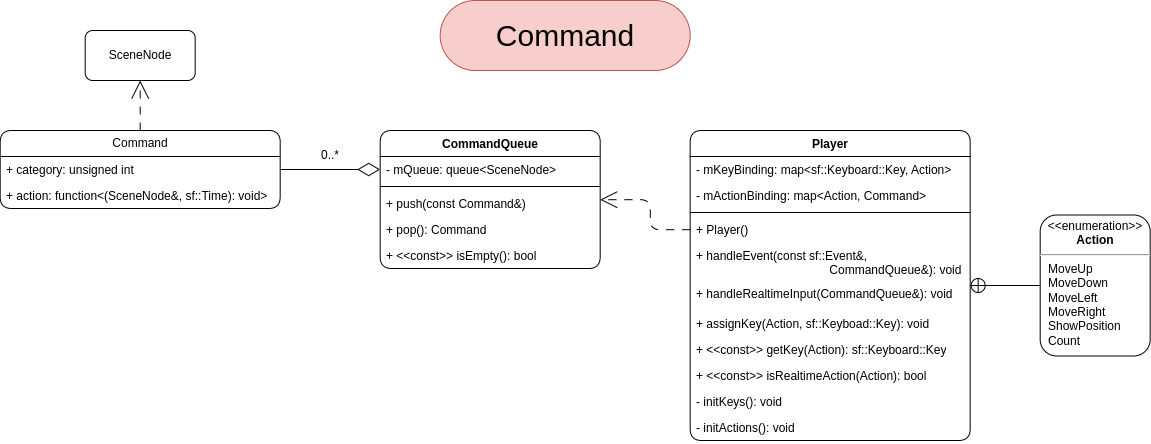

The diagram above was exported from draw.io. Its source (the exported page's mxGraphModel, read from the mxfile embedded in the PNG):
<mxGraphModel dx="5900" dy="6652" grid="1" gridSize="10" guides="1" tooltips="1" connect="1" arrows="1" fold="1" page="1" pageScale="1" pageWidth="850" pageHeight="1100" math="0" shadow="0">
  <root>
    <mxCell id="0" />
    <mxCell id="1" parent="0" />
    <mxCell id="2" value="Command" style="text;html=1;strokeColor=#b85450;fillColor=#f8cecc;align=center;verticalAlign=middle;whiteSpace=wrap;rounded=1;fontSize=30;fontFamily=Helvetica;arcSize=50;" vertex="1" parent="1">
      <mxGeometry x="1254.68" y="220" width="250" height="70" as="geometry" />
    </mxCell>
    <mxCell id="3" style="edgeStyle=orthogonalEdgeStyle;rounded=1;orthogonalLoop=1;jettySize=auto;html=1;exitX=0.5;exitY=0;exitDx=0;exitDy=0;entryX=0.5;entryY=1;entryDx=0;entryDy=0;dashed=1;dashPattern=8 8;endArrow=open;endFill=0;curved=0;endSize=16;" edge="1" source="4" target="7" parent="1">
      <mxGeometry relative="1" as="geometry" />
    </mxCell>
    <mxCell id="4" value="Command" style="swimlane;fontStyle=0;childLayout=stackLayout;horizontal=1;startSize=26;fillColor=none;horizontalStack=0;resizeParent=1;resizeParentMax=0;resizeLast=0;collapsible=1;marginBottom=0;whiteSpace=wrap;html=1;rounded=1;" vertex="1" parent="1">
      <mxGeometry x="814.6800000000001" y="350" width="280" height="78" as="geometry" />
    </mxCell>
    <mxCell id="5" value="+ category: unsigned int" style="text;strokeColor=none;fillColor=none;align=left;verticalAlign=top;spacingLeft=4;spacingRight=4;overflow=hidden;rotatable=0;points=[[0,0.5],[1,0.5]];portConstraint=eastwest;whiteSpace=wrap;html=1;" vertex="1" parent="4">
      <mxGeometry y="26" width="280" height="26" as="geometry" />
    </mxCell>
    <mxCell id="6" value="+ action: function&amp;lt;(SceneNode&amp;amp;, sf::Time): void&amp;gt;" style="text;strokeColor=none;fillColor=none;align=left;verticalAlign=top;spacingLeft=4;spacingRight=4;overflow=hidden;rotatable=0;points=[[0,0.5],[1,0.5]];portConstraint=eastwest;whiteSpace=wrap;html=1;" vertex="1" parent="4">
      <mxGeometry y="52" width="280" height="26" as="geometry" />
    </mxCell>
    <mxCell id="7" value="SceneNode" style="html=1;whiteSpace=wrap;rounded=1;" vertex="1" parent="1">
      <mxGeometry x="899.6800000000001" y="250" width="110" height="50" as="geometry" />
    </mxCell>
    <mxCell id="8" value="CommandQueue" style="swimlane;fontStyle=1;align=center;verticalAlign=top;childLayout=stackLayout;horizontal=1;startSize=26;horizontalStack=0;resizeParent=1;resizeParentMax=0;resizeLast=0;collapsible=1;marginBottom=0;whiteSpace=wrap;html=1;rounded=1;" vertex="1" parent="1">
      <mxGeometry x="1194.68" y="350" width="220" height="138" as="geometry" />
    </mxCell>
    <mxCell id="9" value="- mQueue: queue&amp;lt;SceneNode&amp;gt;" style="text;strokeColor=none;fillColor=none;align=left;verticalAlign=top;spacingLeft=4;spacingRight=4;overflow=hidden;rotatable=0;points=[[0,0.5],[1,0.5]];portConstraint=eastwest;whiteSpace=wrap;html=1;" vertex="1" parent="8">
      <mxGeometry y="26" width="220" height="26" as="geometry" />
    </mxCell>
    <mxCell id="10" value="" style="line;strokeWidth=1;fillColor=none;align=left;verticalAlign=middle;spacingTop=-1;spacingLeft=3;spacingRight=3;rotatable=0;labelPosition=right;points=[];portConstraint=eastwest;strokeColor=inherit;" vertex="1" parent="8">
      <mxGeometry y="52" width="220" height="8" as="geometry" />
    </mxCell>
    <mxCell id="11" value="+ push(const Command&amp;amp;)" style="text;strokeColor=none;fillColor=none;align=left;verticalAlign=top;spacingLeft=4;spacingRight=4;overflow=hidden;rotatable=0;points=[[0,0.5],[1,0.5]];portConstraint=eastwest;whiteSpace=wrap;html=1;" vertex="1" parent="8">
      <mxGeometry y="60" width="220" height="26" as="geometry" />
    </mxCell>
    <mxCell id="12" value="+ pop(): Command" style="text;strokeColor=none;fillColor=none;align=left;verticalAlign=top;spacingLeft=4;spacingRight=4;overflow=hidden;rotatable=0;points=[[0,0.5],[1,0.5]];portConstraint=eastwest;whiteSpace=wrap;html=1;" vertex="1" parent="8">
      <mxGeometry y="86" width="220" height="26" as="geometry" />
    </mxCell>
    <mxCell id="13" value="+ &amp;lt;&amp;lt;const&amp;gt;&amp;gt; isEmpty(): bool" style="text;strokeColor=none;fillColor=none;align=left;verticalAlign=top;spacingLeft=4;spacingRight=4;overflow=hidden;rotatable=0;points=[[0,0.5],[1,0.5]];portConstraint=eastwest;whiteSpace=wrap;html=1;" vertex="1" parent="8">
      <mxGeometry y="112" width="220" height="26" as="geometry" />
    </mxCell>
    <mxCell id="14" value="" style="endArrow=diamondThin;endFill=0;endSize=20;html=1;rounded=1;curved=0;entryX=0;entryY=0.5;entryDx=0;entryDy=0;" edge="1" source="4" target="9" parent="1">
      <mxGeometry width="160" relative="1" as="geometry">
        <mxPoint x="1104.68" y="380" as="sourcePoint" />
        <mxPoint x="1264.68" y="380" as="targetPoint" />
      </mxGeometry>
    </mxCell>
    <mxCell id="15" value="0..*" style="text;html=1;strokeColor=none;fillColor=none;align=center;verticalAlign=middle;whiteSpace=wrap;rounded=0;" vertex="1" parent="1">
      <mxGeometry x="1114.68" y="360" width="60" height="30" as="geometry" />
    </mxCell>
    <mxCell id="16" value="Player" style="swimlane;fontStyle=1;align=center;verticalAlign=top;childLayout=stackLayout;horizontal=1;startSize=26;horizontalStack=0;resizeParent=1;resizeParentMax=0;resizeLast=0;collapsible=1;marginBottom=0;whiteSpace=wrap;html=1;rounded=1;" vertex="1" parent="1">
      <mxGeometry x="1504.68" y="350" width="280" height="310" as="geometry" />
    </mxCell>
    <mxCell id="17" value="- mKeyBinding: map&amp;lt;sf::Keyboard::Key, Action&amp;gt;" style="text;strokeColor=none;fillColor=none;align=left;verticalAlign=top;spacingLeft=4;spacingRight=4;overflow=hidden;rotatable=0;points=[[0,0.5],[1,0.5]];portConstraint=eastwest;whiteSpace=wrap;html=1;" vertex="1" parent="16">
      <mxGeometry y="26" width="280" height="26" as="geometry" />
    </mxCell>
    <mxCell id="18" value="- mActionBinding: map&amp;lt;Action, Command&amp;gt;" style="text;strokeColor=none;fillColor=none;align=left;verticalAlign=top;spacingLeft=4;spacingRight=4;overflow=hidden;rotatable=0;points=[[0,0.5],[1,0.5]];portConstraint=eastwest;whiteSpace=wrap;html=1;" vertex="1" parent="16">
      <mxGeometry y="52" width="280" height="26" as="geometry" />
    </mxCell>
    <mxCell id="19" value="" style="line;strokeWidth=1;fillColor=none;align=left;verticalAlign=middle;spacingTop=-1;spacingLeft=3;spacingRight=3;rotatable=0;labelPosition=right;points=[];portConstraint=eastwest;strokeColor=inherit;" vertex="1" parent="16">
      <mxGeometry y="78" width="280" height="8" as="geometry" />
    </mxCell>
    <mxCell id="20" value="+ Player()" style="text;strokeColor=none;fillColor=none;align=left;verticalAlign=top;spacingLeft=4;spacingRight=4;overflow=hidden;rotatable=0;points=[[0,0.5],[1,0.5]];portConstraint=eastwest;whiteSpace=wrap;html=1;" vertex="1" parent="16">
      <mxGeometry y="86" width="280" height="26" as="geometry" />
    </mxCell>
    <mxCell id="21" value="+ handleEvent(const sf::Event&amp;amp;, &lt;span style=&quot;white-space: pre;&quot;&gt;&#09;&lt;/span&gt;&lt;span style=&quot;white-space: pre;&quot;&gt;&#09;&lt;/span&gt;&lt;span style=&quot;white-space: pre;&quot;&gt;&#09;&lt;/span&gt;&lt;span style=&quot;white-space: pre;&quot;&gt;&#09;&lt;/span&gt;&lt;span style=&quot;white-space: pre;&quot;&gt;&#09;&lt;/span&gt;CommandQueue&amp;amp;): void" style="text;strokeColor=none;fillColor=none;align=left;verticalAlign=top;spacingLeft=4;spacingRight=4;overflow=hidden;rotatable=0;points=[[0,0.5],[1,0.5]];portConstraint=eastwest;whiteSpace=wrap;html=1;" vertex="1" parent="16">
      <mxGeometry y="112" width="280" height="38" as="geometry" />
    </mxCell>
    <mxCell id="22" value="+ handleRealtimeInput(CommandQueue&amp;amp;): void" style="text;strokeColor=none;fillColor=none;align=left;verticalAlign=top;spacingLeft=4;spacingRight=4;overflow=hidden;rotatable=0;points=[[0,0.5],[1,0.5]];portConstraint=eastwest;whiteSpace=wrap;html=1;" vertex="1" parent="16">
      <mxGeometry y="150" width="280" height="30" as="geometry" />
    </mxCell>
    <mxCell id="23" value="+ assignKey(Action, sf::Keyboad::Key): void" style="text;strokeColor=none;fillColor=none;align=left;verticalAlign=top;spacingLeft=4;spacingRight=4;overflow=hidden;rotatable=0;points=[[0,0.5],[1,0.5]];portConstraint=eastwest;whiteSpace=wrap;html=1;" vertex="1" parent="16">
      <mxGeometry y="180" width="280" height="26" as="geometry" />
    </mxCell>
    <mxCell id="24" value="+ &amp;lt;&amp;lt;const&amp;gt;&amp;gt; getKey(Action): sf::Keyboard::Key" style="text;strokeColor=none;fillColor=none;align=left;verticalAlign=top;spacingLeft=4;spacingRight=4;overflow=hidden;rotatable=0;points=[[0,0.5],[1,0.5]];portConstraint=eastwest;whiteSpace=wrap;html=1;" vertex="1" parent="16">
      <mxGeometry y="206" width="280" height="26" as="geometry" />
    </mxCell>
    <mxCell id="25" value="+ &amp;lt;&amp;lt;const&amp;gt;&amp;gt; isRealtimeAction(Action): bool" style="text;strokeColor=none;fillColor=none;align=left;verticalAlign=top;spacingLeft=4;spacingRight=4;overflow=hidden;rotatable=0;points=[[0,0.5],[1,0.5]];portConstraint=eastwest;whiteSpace=wrap;html=1;" vertex="1" parent="16">
      <mxGeometry y="232" width="280" height="26" as="geometry" />
    </mxCell>
    <mxCell id="26" value="- initKeys(): void" style="text;strokeColor=none;fillColor=none;align=left;verticalAlign=top;spacingLeft=4;spacingRight=4;overflow=hidden;rotatable=0;points=[[0,0.5],[1,0.5]];portConstraint=eastwest;whiteSpace=wrap;html=1;" vertex="1" parent="16">
      <mxGeometry y="258" width="280" height="26" as="geometry" />
    </mxCell>
    <mxCell id="27" value="- initActions(): void" style="text;strokeColor=none;fillColor=none;align=left;verticalAlign=top;spacingLeft=4;spacingRight=4;overflow=hidden;rotatable=0;points=[[0,0.5],[1,0.5]];portConstraint=eastwest;whiteSpace=wrap;html=1;" vertex="1" parent="16">
      <mxGeometry y="284" width="280" height="26" as="geometry" />
    </mxCell>
    <mxCell id="28" style="edgeStyle=orthogonalEdgeStyle;shape=connector;curved=0;rounded=1;orthogonalLoop=1;jettySize=auto;html=1;labelBackgroundColor=default;strokeColor=default;align=center;verticalAlign=middle;fontFamily=Helvetica;fontSize=11;fontColor=default;endArrow=open;endFill=0;dashed=1;dashPattern=8 8;endSize=15;" edge="1" source="20" target="8" parent="1">
      <mxGeometry relative="1" as="geometry" />
    </mxCell>
    <mxCell id="29" style="edgeStyle=orthogonalEdgeStyle;shape=connector;curved=0;rounded=1;orthogonalLoop=1;jettySize=auto;html=1;exitX=0;exitY=0.5;exitDx=0;exitDy=0;labelBackgroundColor=default;strokeColor=default;align=center;verticalAlign=middle;fontFamily=Helvetica;fontSize=11;fontColor=default;endArrow=circlePlus;endFill=0;" edge="1" source="30" target="16" parent="1">
      <mxGeometry relative="1" as="geometry" />
    </mxCell>
    <mxCell id="30" value="&lt;p style=&quot;margin:0px;margin-top:4px;text-align:center;&quot;&gt;&amp;lt;&amp;lt;enumeration&amp;gt;&amp;gt;&lt;br&gt;&lt;b&gt;Action&lt;/b&gt;&lt;/p&gt;&lt;hr&gt;&lt;p style=&quot;margin:0px;margin-left:8px;text-align:left;&quot;&gt;MoveUp&lt;br&gt;&lt;/p&gt;&lt;p style=&quot;margin:0px;margin-left:8px;text-align:left;&quot;&gt;MoveDown&lt;/p&gt;&lt;p style=&quot;margin:0px;margin-left:8px;text-align:left;&quot;&gt;MoveLeft&lt;/p&gt;&lt;p style=&quot;margin:0px;margin-left:8px;text-align:left;&quot;&gt;MoveRight&lt;/p&gt;&lt;p style=&quot;margin:0px;margin-left:8px;text-align:left;&quot;&gt;ShowPosition&lt;/p&gt;&lt;p style=&quot;margin:0px;margin-left:8px;text-align:left;&quot;&gt;Count&lt;/p&gt;" style="shape=rect;html=1;overflow=fill;whiteSpace=wrap;rounded=1;" vertex="1" parent="1">
      <mxGeometry x="1854.68" y="434.5" width="110" height="141" as="geometry" />
    </mxCell>
  </root>
</mxGraphModel>